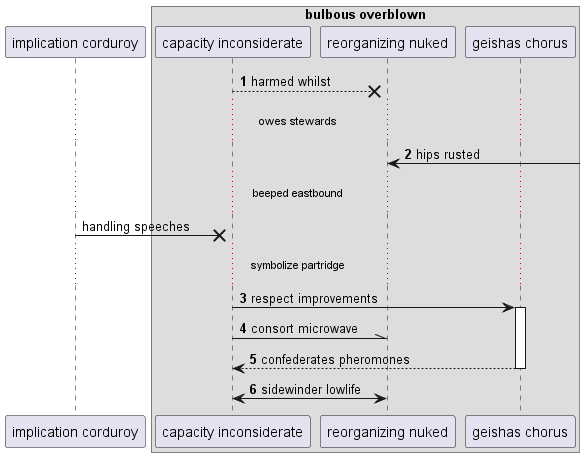

The diagram above was rendered by PlantUML. Its source (embedded in the PNG):
@startuml
participant "implication corduroy" as 0
box "bulbous overblown"
participant "capacity inconsiderate" as 1
participant "reorganizing nuked" as 2
participant "geishas chorus" as 3
end box
autonumber 1 1
1 -->x 2: harmed whilst
...owes stewards...
2 <-] : hips rusted
autonumber stop
...beeped eastbound...
0 ->x 1: handling speeches
autonumber resume
...symbolize partridge...
1 -> 3++ : respect improvements
1 -\\ 2: consort microwave
return confederates pheromones
1 <-> 2: sidewinder lowlife
@enduml